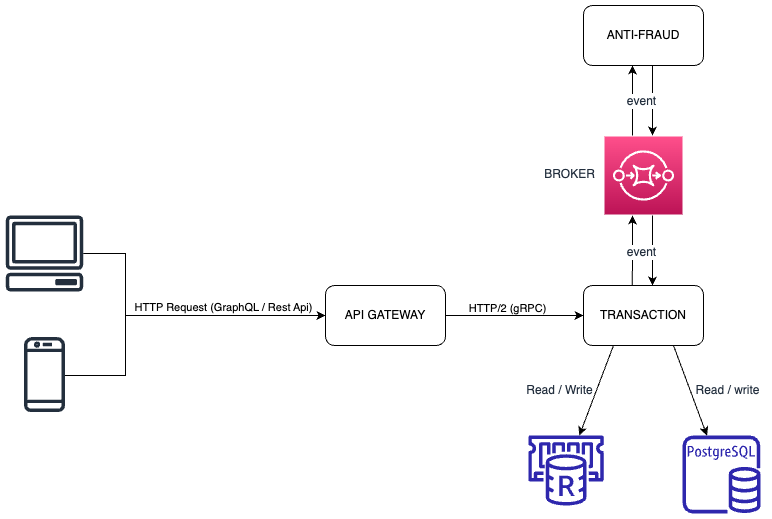

The diagram above was exported from draw.io. Its source (the exported page's mxGraphModel, read from the mxfile embedded in the PNG):
<mxGraphModel dx="1579" dy="1964" grid="1" gridSize="10" guides="1" tooltips="1" connect="1" arrows="1" fold="1" page="1" pageScale="1" pageWidth="827" pageHeight="1169" math="0" shadow="0">
  <root>
    <mxCell id="0" />
    <mxCell id="1" parent="0" />
    <mxCell id="VUlGppAlsp8xyOj6mSIG-2" value="TRANSACTION" style="rounded=1;whiteSpace=wrap;html=1;" parent="1" vertex="1">
      <mxGeometry x="618" y="210" width="120" height="60" as="geometry" />
    </mxCell>
    <mxCell id="VUlGppAlsp8xyOj6mSIG-24" style="edgeStyle=orthogonalEdgeStyle;rounded=0;orthogonalLoop=1;jettySize=auto;html=1;exitX=1;exitY=0.5;exitDx=0;exitDy=0;entryX=0;entryY=0.5;entryDx=0;entryDy=0;" parent="1" source="VUlGppAlsp8xyOj6mSIG-5" target="VUlGppAlsp8xyOj6mSIG-2" edge="1">
      <mxGeometry relative="1" as="geometry" />
    </mxCell>
    <mxCell id="VUlGppAlsp8xyOj6mSIG-26" value="HTTP/2 (gRPC)" style="edgeLabel;html=1;align=center;verticalAlign=middle;resizable=0;points=[];" parent="VUlGppAlsp8xyOj6mSIG-24" vertex="1" connectable="0">
      <mxGeometry x="-0.1857" y="-2" relative="1" as="geometry">
        <mxPoint x="5" y="-10" as="offset" />
      </mxGeometry>
    </mxCell>
    <mxCell id="VUlGppAlsp8xyOj6mSIG-5" value="API GATEWAY" style="rounded=1;whiteSpace=wrap;html=1;" parent="1" vertex="1">
      <mxGeometry x="360" y="210" width="120" height="60" as="geometry" />
    </mxCell>
    <mxCell id="VUlGppAlsp8xyOj6mSIG-6" value="" style="sketch=0;outlineConnect=0;fontColor=#232F3E;gradientColor=none;fillColor=#2E27AD;strokeColor=none;dashed=0;verticalLabelPosition=bottom;verticalAlign=top;align=center;html=1;fontSize=12;fontStyle=0;aspect=fixed;pointerEvents=1;shape=mxgraph.aws4.rds_postgresql_instance;" parent="1" vertex="1">
      <mxGeometry x="717" y="360" width="78" height="78" as="geometry" />
    </mxCell>
    <mxCell id="VUlGppAlsp8xyOj6mSIG-10" value="" style="sketch=0;outlineConnect=0;fontColor=#232F3E;gradientColor=none;fillColor=#2E27AD;strokeColor=none;dashed=0;verticalLabelPosition=bottom;verticalAlign=top;align=center;html=1;fontSize=12;fontStyle=0;aspect=fixed;pointerEvents=1;shape=mxgraph.aws4.elasticache_for_redis;" parent="1" vertex="1">
      <mxGeometry x="561" y="360" width="79.13" height="70" as="geometry" />
    </mxCell>
    <mxCell id="VUlGppAlsp8xyOj6mSIG-11" value="" style="sketch=0;outlineConnect=0;fontColor=#232F3E;gradientColor=none;fillColor=#232F3D;strokeColor=none;dashed=0;verticalLabelPosition=bottom;verticalAlign=top;align=center;html=1;fontSize=12;fontStyle=0;aspect=fixed;pointerEvents=1;shape=mxgraph.aws4.mobile_client;" parent="1" vertex="1">
      <mxGeometry x="58.5" y="260" width="41" height="78" as="geometry" />
    </mxCell>
    <mxCell id="VUlGppAlsp8xyOj6mSIG-12" value="" style="sketch=0;outlineConnect=0;fontColor=#232F3E;gradientColor=none;fillColor=#232F3D;strokeColor=none;dashed=0;verticalLabelPosition=bottom;verticalAlign=top;align=center;html=1;fontSize=12;fontStyle=0;aspect=fixed;pointerEvents=1;shape=mxgraph.aws4.client;" parent="1" vertex="1">
      <mxGeometry x="40" y="140" width="78" height="76" as="geometry" />
    </mxCell>
    <mxCell id="VUlGppAlsp8xyOj6mSIG-16" value="ANTI-FRAUD" style="rounded=1;whiteSpace=wrap;html=1;" parent="1" vertex="1">
      <mxGeometry x="618" y="-70" width="120" height="60" as="geometry" />
    </mxCell>
    <mxCell id="VUlGppAlsp8xyOj6mSIG-18" value="" style="edgeStyle=elbowEdgeStyle;elbow=horizontal;endArrow=classic;html=1;rounded=0;entryX=0;entryY=0.5;entryDx=0;entryDy=0;" parent="1" source="VUlGppAlsp8xyOj6mSIG-11" target="VUlGppAlsp8xyOj6mSIG-5" edge="1">
      <mxGeometry width="50" height="50" relative="1" as="geometry">
        <mxPoint x="400" y="280" as="sourcePoint" />
        <mxPoint x="450" y="230" as="targetPoint" />
        <Array as="points">
          <mxPoint x="160" y="300" />
        </Array>
      </mxGeometry>
    </mxCell>
    <mxCell id="VUlGppAlsp8xyOj6mSIG-19" value="" style="edgeStyle=elbowEdgeStyle;elbow=horizontal;endArrow=classic;html=1;rounded=0;entryX=0;entryY=0.5;entryDx=0;entryDy=0;" parent="1" source="VUlGppAlsp8xyOj6mSIG-12" target="VUlGppAlsp8xyOj6mSIG-5" edge="1">
      <mxGeometry width="50" height="50" relative="1" as="geometry">
        <mxPoint x="400" y="280" as="sourcePoint" />
        <mxPoint x="370" y="190" as="targetPoint" />
        <Array as="points">
          <mxPoint x="160" y="230" />
        </Array>
      </mxGeometry>
    </mxCell>
    <mxCell id="VUlGppAlsp8xyOj6mSIG-22" value="HTTP Request (GraphQL / Rest Api)" style="edgeLabel;html=1;align=center;verticalAlign=middle;resizable=0;points=[];" parent="VUlGppAlsp8xyOj6mSIG-19" vertex="1" connectable="0">
      <mxGeometry x="0.3714" y="3" relative="1" as="geometry">
        <mxPoint x="-7" y="-6" as="offset" />
      </mxGeometry>
    </mxCell>
    <mxCell id="VUlGppAlsp8xyOj6mSIG-44" value="" style="sketch=0;points=[[0,0,0],[0.25,0,0],[0.5,0,0],[0.75,0,0],[1,0,0],[0,1,0],[0.25,1,0],[0.5,1,0],[0.75,1,0],[1,1,0],[0,0.25,0],[0,0.5,0],[0,0.75,0],[1,0.25,0],[1,0.5,0],[1,0.75,0]];outlineConnect=0;fontColor=#232F3E;gradientColor=#FF4F8B;gradientDirection=north;fillColor=#BC1356;strokeColor=#ffffff;dashed=0;verticalLabelPosition=bottom;verticalAlign=top;align=center;html=1;fontSize=12;fontStyle=0;aspect=fixed;shape=mxgraph.aws4.resourceIcon;resIcon=mxgraph.aws4.sqs;pointerEvents=1;fontFamily=Helvetica;" parent="1" vertex="1">
      <mxGeometry x="639" y="61" width="78" height="78" as="geometry" />
    </mxCell>
    <mxCell id="VUlGppAlsp8xyOj6mSIG-45" value="" style="endArrow=classic;html=1;rounded=0;fontFamily=Helvetica;fontSize=12;fontColor=#232F3E;entryX=0.575;entryY=0;entryDx=0;entryDy=0;entryPerimeter=0;" parent="1" target="VUlGppAlsp8xyOj6mSIG-2" edge="1">
      <mxGeometry width="50" height="50" relative="1" as="geometry">
        <mxPoint x="687" y="140" as="sourcePoint" />
        <mxPoint x="687" y="190" as="targetPoint" />
        <Array as="points">
          <mxPoint x="687" y="200" />
        </Array>
      </mxGeometry>
    </mxCell>
    <mxCell id="VUlGppAlsp8xyOj6mSIG-60" value="&amp;nbsp;" style="edgeLabel;html=1;align=center;verticalAlign=middle;resizable=0;points=[];fontSize=12;fontFamily=Helvetica;fontColor=#232F3E;" parent="VUlGppAlsp8xyOj6mSIG-45" vertex="1" connectable="0">
      <mxGeometry x="0.1593" y="-1" relative="1" as="geometry">
        <mxPoint x="1" y="-5" as="offset" />
      </mxGeometry>
    </mxCell>
    <mxCell id="VUlGppAlsp8xyOj6mSIG-47" value="" style="endArrow=classic;html=1;rounded=0;fontFamily=Helvetica;fontSize=12;fontColor=#232F3E;exitX=0.407;exitY=0.004;exitDx=0;exitDy=0;exitPerimeter=0;" parent="1" source="VUlGppAlsp8xyOj6mSIG-2" edge="1">
      <mxGeometry width="50" height="50" relative="1" as="geometry">
        <mxPoint x="667" y="190" as="sourcePoint" />
        <mxPoint x="667" y="140" as="targetPoint" />
      </mxGeometry>
    </mxCell>
    <mxCell id="VUlGppAlsp8xyOj6mSIG-58" value="event" style="edgeLabel;html=1;align=center;verticalAlign=middle;resizable=0;points=[];fontSize=12;fontFamily=Helvetica;fontColor=#232F3E;" parent="VUlGppAlsp8xyOj6mSIG-47" vertex="1" connectable="0">
      <mxGeometry x="-0.0787" y="-1" relative="1" as="geometry">
        <mxPoint x="8" y="-2" as="offset" />
      </mxGeometry>
    </mxCell>
    <mxCell id="VUlGppAlsp8xyOj6mSIG-52" value="BROKER" style="text;html=1;align=center;verticalAlign=middle;resizable=0;points=[];autosize=1;strokeColor=none;fillColor=none;fontSize=12;fontFamily=Helvetica;fontColor=#232F3E;" parent="1" vertex="1">
      <mxGeometry x="569" y="89" width="70" height="20" as="geometry" />
    </mxCell>
    <mxCell id="VUlGppAlsp8xyOj6mSIG-54" value="" style="endArrow=classic;html=1;rounded=0;fontFamily=Helvetica;fontSize=12;fontColor=#232F3E;exitX=0.576;exitY=1.01;exitDx=0;exitDy=0;exitPerimeter=0;" parent="1" source="VUlGppAlsp8xyOj6mSIG-16" edge="1">
      <mxGeometry width="50" height="50" relative="1" as="geometry">
        <mxPoint x="597" y="108" as="sourcePoint" />
        <mxPoint x="687" y="60" as="targetPoint" />
      </mxGeometry>
    </mxCell>
    <mxCell id="VUlGppAlsp8xyOj6mSIG-56" value="&amp;nbsp; &amp;nbsp;" style="edgeLabel;html=1;align=center;verticalAlign=middle;resizable=0;points=[];fontSize=12;fontFamily=Helvetica;fontColor=#232F3E;" parent="VUlGppAlsp8xyOj6mSIG-54" vertex="1" connectable="0">
      <mxGeometry x="0.2372" y="-1" relative="1" as="geometry">
        <mxPoint y="-9" as="offset" />
      </mxGeometry>
    </mxCell>
    <mxCell id="VUlGppAlsp8xyOj6mSIG-61" value="" style="endArrow=classic;html=1;rounded=0;fontFamily=Helvetica;fontSize=12;fontColor=#232F3E;entryX=0.408;entryY=1;entryDx=0;entryDy=0;entryPerimeter=0;" parent="1" target="VUlGppAlsp8xyOj6mSIG-16" edge="1">
      <mxGeometry width="50" height="50" relative="1" as="geometry">
        <mxPoint x="667" y="60" as="sourcePoint" />
        <mxPoint x="667" y="10" as="targetPoint" />
      </mxGeometry>
    </mxCell>
    <mxCell id="VUlGppAlsp8xyOj6mSIG-62" value="event" style="edgeLabel;html=1;align=center;verticalAlign=middle;resizable=0;points=[];fontSize=12;fontFamily=Helvetica;fontColor=#232F3E;" parent="VUlGppAlsp8xyOj6mSIG-61" vertex="1" connectable="0">
      <mxGeometry x="-0.1238" relative="1" as="geometry">
        <mxPoint x="9" y="-4" as="offset" />
      </mxGeometry>
    </mxCell>
    <mxCell id="VUlGppAlsp8xyOj6mSIG-71" value="" style="endArrow=classic;html=1;rounded=0;fontFamily=Helvetica;fontSize=12;fontColor=#232F3E;exitX=0.25;exitY=1;exitDx=0;exitDy=0;" parent="1" source="VUlGppAlsp8xyOj6mSIG-2" target="VUlGppAlsp8xyOj6mSIG-10" edge="1">
      <mxGeometry width="50" height="50" relative="1" as="geometry">
        <mxPoint x="360" y="260" as="sourcePoint" />
        <mxPoint x="410" y="210" as="targetPoint" />
      </mxGeometry>
    </mxCell>
    <mxCell id="VUlGppAlsp8xyOj6mSIG-72" value="" style="endArrow=classic;html=1;rounded=0;fontFamily=Helvetica;fontSize=12;fontColor=#232F3E;exitX=0.75;exitY=1;exitDx=0;exitDy=0;" parent="1" source="VUlGppAlsp8xyOj6mSIG-2" target="VUlGppAlsp8xyOj6mSIG-6" edge="1">
      <mxGeometry width="50" height="50" relative="1" as="geometry">
        <mxPoint x="360" y="260" as="sourcePoint" />
        <mxPoint x="410" y="210" as="targetPoint" />
      </mxGeometry>
    </mxCell>
    <mxCell id="VUlGppAlsp8xyOj6mSIG-73" value="Read / write" style="text;html=1;align=center;verticalAlign=middle;resizable=0;points=[];autosize=1;strokeColor=none;fillColor=none;fontSize=12;fontFamily=Helvetica;fontColor=#232F3E;" parent="1" vertex="1">
      <mxGeometry x="722" y="305" width="80" height="20" as="geometry" />
    </mxCell>
    <mxCell id="VUlGppAlsp8xyOj6mSIG-74" value="Read / Write" style="text;html=1;align=center;verticalAlign=middle;resizable=0;points=[];autosize=1;strokeColor=none;fillColor=none;fontSize=12;fontFamily=Helvetica;fontColor=#232F3E;" parent="1" vertex="1">
      <mxGeometry x="554" y="305" width="80" height="20" as="geometry" />
    </mxCell>
  </root>
</mxGraphModel>